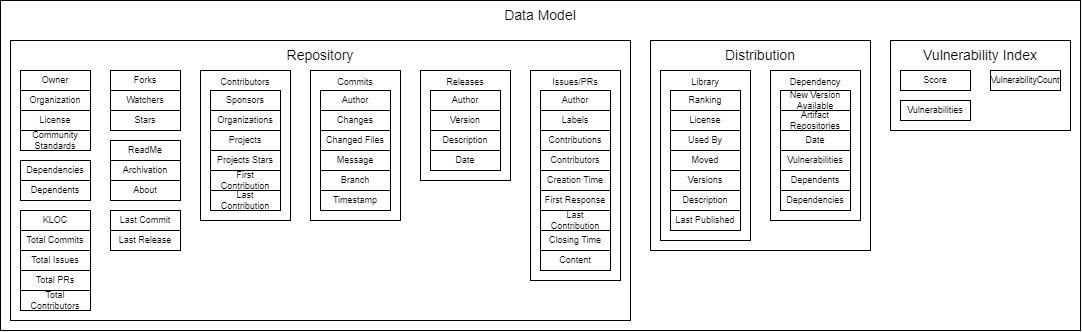

The diagram above was exported from draw.io. Its source (the exported page's mxGraphModel, read from the mxfile embedded in the PNG):
<mxGraphModel dx="2856" dy="1820" grid="1" gridSize="10" guides="1" tooltips="1" connect="1" arrows="1" fold="1" page="1" pageScale="1" pageWidth="1169" pageHeight="827" math="0" shadow="0">
  <root>
    <mxCell id="0" />
    <mxCell id="1" parent="0" />
    <mxCell id="sG3jU59ek6hIUBvU5aga-1" value="&lt;font style=&quot;font-size: 14px;&quot;&gt;Data Model&lt;/font&gt;" style="rounded=0;whiteSpace=wrap;html=1;fillColor=none;verticalAlign=top;" vertex="1" parent="1">
      <mxGeometry x="-1160" y="-800" width="1080" height="330" as="geometry" />
    </mxCell>
    <mxCell id="sG3jU59ek6hIUBvU5aga-68" value="&lt;font style=&quot;font-size: 14px;&quot;&gt;Distribution&lt;/font&gt;" style="rounded=0;whiteSpace=wrap;html=1;fillColor=none;verticalAlign=top;" vertex="1" parent="1">
      <mxGeometry x="-510" y="-760" width="220" height="210" as="geometry" />
    </mxCell>
    <mxCell id="sG3jU59ek6hIUBvU5aga-70" value="Library" style="rounded=0;whiteSpace=wrap;html=1;fillColor=none;fontSize=9;labelPosition=center;verticalLabelPosition=middle;align=center;verticalAlign=top;" vertex="1" parent="1">
      <mxGeometry x="-500" y="-730" width="90" height="170" as="geometry" />
    </mxCell>
    <mxCell id="sG3jU59ek6hIUBvU5aga-71" value="Ranking" style="rounded=0;whiteSpace=wrap;html=1;fillColor=none;fontSize=9;" vertex="1" parent="1">
      <mxGeometry x="-490" y="-710" width="70" height="20" as="geometry" />
    </mxCell>
    <mxCell id="sG3jU59ek6hIUBvU5aga-72" value="License" style="rounded=0;whiteSpace=wrap;html=1;fillColor=none;fontSize=9;" vertex="1" parent="1">
      <mxGeometry x="-490" y="-690" width="70" height="20" as="geometry" />
    </mxCell>
    <mxCell id="sG3jU59ek6hIUBvU5aga-73" value="Moved" style="rounded=0;whiteSpace=wrap;html=1;fillColor=none;fontSize=9;" vertex="1" parent="1">
      <mxGeometry x="-490" y="-650" width="70" height="20" as="geometry" />
    </mxCell>
    <mxCell id="sG3jU59ek6hIUBvU5aga-74" value="Versions" style="rounded=0;whiteSpace=wrap;html=1;fillColor=none;fontSize=9;" vertex="1" parent="1">
      <mxGeometry x="-490" y="-630" width="70" height="20" as="geometry" />
    </mxCell>
    <mxCell id="sG3jU59ek6hIUBvU5aga-75" value="Used By" style="rounded=0;whiteSpace=wrap;html=1;fillColor=none;fontSize=9;" vertex="1" parent="1">
      <mxGeometry x="-490" y="-670" width="70" height="20" as="geometry" />
    </mxCell>
    <mxCell id="sG3jU59ek6hIUBvU5aga-76" value="Description" style="rounded=0;whiteSpace=wrap;html=1;fillColor=none;fontSize=9;" vertex="1" parent="1">
      <mxGeometry x="-490" y="-610" width="70" height="20" as="geometry" />
    </mxCell>
    <mxCell id="sG3jU59ek6hIUBvU5aga-77" value="Last Published" style="rounded=0;whiteSpace=wrap;html=1;fillColor=none;fontSize=9;" vertex="1" parent="1">
      <mxGeometry x="-490" y="-590" width="70" height="20" as="geometry" />
    </mxCell>
    <mxCell id="sG3jU59ek6hIUBvU5aga-79" value="Dependency" style="rounded=0;whiteSpace=wrap;html=1;fillColor=none;fontSize=9;labelPosition=center;verticalLabelPosition=middle;align=center;verticalAlign=top;" vertex="1" parent="1">
      <mxGeometry x="-390" y="-730" width="90" height="150" as="geometry" />
    </mxCell>
    <mxCell id="sG3jU59ek6hIUBvU5aga-80" value="New Version Available" style="rounded=0;whiteSpace=wrap;html=1;fillColor=none;fontSize=9;" vertex="1" parent="1">
      <mxGeometry x="-380" y="-710" width="70" height="20" as="geometry" />
    </mxCell>
    <mxCell id="sG3jU59ek6hIUBvU5aga-81" value="Artifact Repositories" style="rounded=0;whiteSpace=wrap;html=1;fillColor=none;fontSize=9;" vertex="1" parent="1">
      <mxGeometry x="-380" y="-690" width="70" height="20" as="geometry" />
    </mxCell>
    <mxCell id="sG3jU59ek6hIUBvU5aga-82" value="Dependents" style="rounded=0;whiteSpace=wrap;html=1;fillColor=none;fontSize=9;" vertex="1" parent="1">
      <mxGeometry x="-380" y="-630" width="70" height="20" as="geometry" />
    </mxCell>
    <mxCell id="sG3jU59ek6hIUBvU5aga-83" value="Date" style="rounded=0;whiteSpace=wrap;html=1;fillColor=none;fontSize=9;" vertex="1" parent="1">
      <mxGeometry x="-380" y="-670" width="70" height="20" as="geometry" />
    </mxCell>
    <mxCell id="sG3jU59ek6hIUBvU5aga-84" value="Vulnerabilities" style="rounded=0;whiteSpace=wrap;html=1;fillColor=none;fontSize=9;" vertex="1" parent="1">
      <mxGeometry x="-380" y="-650" width="70" height="20" as="geometry" />
    </mxCell>
    <mxCell id="sG3jU59ek6hIUBvU5aga-85" value="Dependencies" style="rounded=0;whiteSpace=wrap;html=1;fillColor=none;fontSize=9;" vertex="1" parent="1">
      <mxGeometry x="-380" y="-610" width="70" height="20" as="geometry" />
    </mxCell>
    <mxCell id="sG3jU59ek6hIUBvU5aga-3" value="&lt;font style=&quot;font-size: 14px;&quot;&gt;Repository&lt;/font&gt;" style="rounded=0;whiteSpace=wrap;html=1;fillColor=none;verticalAlign=top;" vertex="1" parent="1">
      <mxGeometry x="-1150" y="-760" width="620" height="280" as="geometry" />
    </mxCell>
    <mxCell id="sG3jU59ek6hIUBvU5aga-4" value="Owner" style="rounded=0;whiteSpace=wrap;html=1;fillColor=none;fontSize=9;" vertex="1" parent="1">
      <mxGeometry x="-1140" y="-730" width="70" height="20" as="geometry" />
    </mxCell>
    <mxCell id="sG3jU59ek6hIUBvU5aga-5" value="Organization" style="rounded=0;whiteSpace=wrap;html=1;fillColor=none;fontSize=9;" vertex="1" parent="1">
      <mxGeometry x="-1140" y="-710" width="70" height="20" as="geometry" />
    </mxCell>
    <mxCell id="sG3jU59ek6hIUBvU5aga-6" value="License" style="rounded=0;whiteSpace=wrap;html=1;fillColor=none;fontSize=9;" vertex="1" parent="1">
      <mxGeometry x="-1140" y="-690" width="70" height="20" as="geometry" />
    </mxCell>
    <mxCell id="sG3jU59ek6hIUBvU5aga-7" value="Forks" style="rounded=0;whiteSpace=wrap;html=1;fillColor=none;fontSize=9;" vertex="1" parent="1">
      <mxGeometry x="-1050" y="-730" width="70" height="20" as="geometry" />
    </mxCell>
    <mxCell id="sG3jU59ek6hIUBvU5aga-8" value="Watchers" style="rounded=0;whiteSpace=wrap;html=1;fillColor=none;fontSize=9;" vertex="1" parent="1">
      <mxGeometry x="-1050" y="-710" width="70" height="20" as="geometry" />
    </mxCell>
    <mxCell id="sG3jU59ek6hIUBvU5aga-9" value="Stars" style="rounded=0;whiteSpace=wrap;html=1;fillColor=none;fontSize=9;" vertex="1" parent="1">
      <mxGeometry x="-1050" y="-690" width="70" height="20" as="geometry" />
    </mxCell>
    <mxCell id="sG3jU59ek6hIUBvU5aga-10" value="Last Commit" style="rounded=0;whiteSpace=wrap;html=1;fillColor=none;fontSize=9;" vertex="1" parent="1">
      <mxGeometry x="-1050" y="-590" width="70" height="20" as="geometry" />
    </mxCell>
    <mxCell id="sG3jU59ek6hIUBvU5aga-11" value="Last Release" style="rounded=0;whiteSpace=wrap;html=1;fillColor=none;fontSize=9;" vertex="1" parent="1">
      <mxGeometry x="-1050" y="-570" width="70" height="20" as="geometry" />
    </mxCell>
    <mxCell id="sG3jU59ek6hIUBvU5aga-12" value="ReadMe" style="rounded=0;whiteSpace=wrap;html=1;fillColor=none;fontSize=9;" vertex="1" parent="1">
      <mxGeometry x="-1050" y="-660" width="70" height="20" as="geometry" />
    </mxCell>
    <mxCell id="sG3jU59ek6hIUBvU5aga-13" value="Archivation" style="rounded=0;whiteSpace=wrap;html=1;fillColor=none;fontSize=9;" vertex="1" parent="1">
      <mxGeometry x="-1050" y="-640" width="70" height="20" as="geometry" />
    </mxCell>
    <mxCell id="sG3jU59ek6hIUBvU5aga-14" value="About" style="rounded=0;whiteSpace=wrap;html=1;fillColor=none;fontSize=9;" vertex="1" parent="1">
      <mxGeometry x="-1050" y="-620" width="70" height="20" as="geometry" />
    </mxCell>
    <mxCell id="sG3jU59ek6hIUBvU5aga-15" value="Dependencies" style="rounded=0;whiteSpace=wrap;html=1;fillColor=none;fontSize=9;" vertex="1" parent="1">
      <mxGeometry x="-1140" y="-640" width="70" height="20" as="geometry" />
    </mxCell>
    <mxCell id="sG3jU59ek6hIUBvU5aga-16" value="Dependents" style="rounded=0;whiteSpace=wrap;html=1;fillColor=none;fontSize=9;" vertex="1" parent="1">
      <mxGeometry x="-1140" y="-620" width="70" height="20" as="geometry" />
    </mxCell>
    <mxCell id="sG3jU59ek6hIUBvU5aga-17" value="Community Standards" style="rounded=0;whiteSpace=wrap;html=1;fillColor=none;fontSize=9;" vertex="1" parent="1">
      <mxGeometry x="-1140" y="-670" width="70" height="20" as="geometry" />
    </mxCell>
    <mxCell id="sG3jU59ek6hIUBvU5aga-18" value="KLOC" style="rounded=0;whiteSpace=wrap;html=1;fillColor=none;fontSize=9;" vertex="1" parent="1">
      <mxGeometry x="-1140" y="-590" width="70" height="20" as="geometry" />
    </mxCell>
    <mxCell id="sG3jU59ek6hIUBvU5aga-19" value="Total Commits" style="rounded=0;whiteSpace=wrap;html=1;fillColor=none;fontSize=9;" vertex="1" parent="1">
      <mxGeometry x="-1140" y="-570" width="70" height="20" as="geometry" />
    </mxCell>
    <mxCell id="sG3jU59ek6hIUBvU5aga-20" value="Total Issues" style="rounded=0;whiteSpace=wrap;html=1;fillColor=none;fontSize=9;" vertex="1" parent="1">
      <mxGeometry x="-1140" y="-550" width="70" height="20" as="geometry" />
    </mxCell>
    <mxCell id="sG3jU59ek6hIUBvU5aga-21" value="Total PRs" style="rounded=0;whiteSpace=wrap;html=1;fillColor=none;fontSize=9;" vertex="1" parent="1">
      <mxGeometry x="-1140" y="-530" width="70" height="20" as="geometry" />
    </mxCell>
    <mxCell id="sG3jU59ek6hIUBvU5aga-22" value="Total Contributors" style="rounded=0;whiteSpace=wrap;html=1;fillColor=none;fontSize=9;" vertex="1" parent="1">
      <mxGeometry x="-1140" y="-510" width="70" height="20" as="geometry" />
    </mxCell>
    <mxCell id="sG3jU59ek6hIUBvU5aga-39" value="Commits" style="rounded=0;whiteSpace=wrap;html=1;fillColor=none;fontSize=9;labelPosition=center;verticalLabelPosition=middle;align=center;verticalAlign=top;" vertex="1" parent="1">
      <mxGeometry x="-850" y="-730" width="90" height="150" as="geometry" />
    </mxCell>
    <mxCell id="sG3jU59ek6hIUBvU5aga-40" value="Author" style="rounded=0;whiteSpace=wrap;html=1;fillColor=none;fontSize=9;" vertex="1" parent="1">
      <mxGeometry x="-840" y="-710" width="70" height="20" as="geometry" />
    </mxCell>
    <mxCell id="sG3jU59ek6hIUBvU5aga-41" value="Changes" style="rounded=0;whiteSpace=wrap;html=1;fillColor=none;fontSize=9;" vertex="1" parent="1">
      <mxGeometry x="-840" y="-690" width="70" height="20" as="geometry" />
    </mxCell>
    <mxCell id="sG3jU59ek6hIUBvU5aga-42" value="Changed Files" style="rounded=0;whiteSpace=wrap;html=1;fillColor=none;fontSize=9;" vertex="1" parent="1">
      <mxGeometry x="-840" y="-670" width="70" height="20" as="geometry" />
    </mxCell>
    <mxCell id="sG3jU59ek6hIUBvU5aga-44" value="Message" style="rounded=0;whiteSpace=wrap;html=1;fillColor=none;fontSize=9;" vertex="1" parent="1">
      <mxGeometry x="-840" y="-650" width="70" height="20" as="geometry" />
    </mxCell>
    <mxCell id="sG3jU59ek6hIUBvU5aga-45" value="Branch" style="rounded=0;whiteSpace=wrap;html=1;fillColor=none;fontSize=9;" vertex="1" parent="1">
      <mxGeometry x="-840" y="-630" width="70" height="20" as="geometry" />
    </mxCell>
    <mxCell id="sG3jU59ek6hIUBvU5aga-46" value="Timestamp" style="rounded=0;whiteSpace=wrap;html=1;fillColor=none;fontSize=9;" vertex="1" parent="1">
      <mxGeometry x="-840" y="-610" width="70" height="20" as="geometry" />
    </mxCell>
    <mxCell id="sG3jU59ek6hIUBvU5aga-32" value="Releases" style="rounded=0;whiteSpace=wrap;html=1;fillColor=none;fontSize=9;labelPosition=center;verticalLabelPosition=middle;align=center;verticalAlign=top;" vertex="1" parent="1">
      <mxGeometry x="-740" y="-730" width="90" height="110" as="geometry" />
    </mxCell>
    <mxCell id="sG3jU59ek6hIUBvU5aga-33" value="Author" style="rounded=0;whiteSpace=wrap;html=1;fillColor=none;fontSize=9;" vertex="1" parent="1">
      <mxGeometry x="-730" y="-710" width="70" height="20" as="geometry" />
    </mxCell>
    <mxCell id="sG3jU59ek6hIUBvU5aga-34" value="Version" style="rounded=0;whiteSpace=wrap;html=1;fillColor=none;fontSize=9;" vertex="1" parent="1">
      <mxGeometry x="-730" y="-690" width="70" height="20" as="geometry" />
    </mxCell>
    <mxCell id="sG3jU59ek6hIUBvU5aga-35" value="Description" style="rounded=0;whiteSpace=wrap;html=1;fillColor=none;fontSize=9;" vertex="1" parent="1">
      <mxGeometry x="-730" y="-670" width="70" height="20" as="geometry" />
    </mxCell>
    <mxCell id="sG3jU59ek6hIUBvU5aga-37" value="Date" style="rounded=0;whiteSpace=wrap;html=1;fillColor=none;fontSize=9;" vertex="1" parent="1">
      <mxGeometry x="-730" y="-650" width="70" height="20" as="geometry" />
    </mxCell>
    <mxCell id="sG3jU59ek6hIUBvU5aga-48" value="Issues/PRs" style="rounded=0;whiteSpace=wrap;html=1;fillColor=none;fontSize=9;labelPosition=center;verticalLabelPosition=middle;align=center;verticalAlign=top;" vertex="1" parent="1">
      <mxGeometry x="-630" y="-730" width="90" height="210" as="geometry" />
    </mxCell>
    <mxCell id="sG3jU59ek6hIUBvU5aga-49" value="Author" style="rounded=0;whiteSpace=wrap;html=1;fillColor=none;fontSize=9;" vertex="1" parent="1">
      <mxGeometry x="-620" y="-710" width="70" height="20" as="geometry" />
    </mxCell>
    <mxCell id="sG3jU59ek6hIUBvU5aga-50" value="Contributions" style="rounded=0;whiteSpace=wrap;html=1;fillColor=none;fontSize=9;" vertex="1" parent="1">
      <mxGeometry x="-620" y="-670" width="70" height="20" as="geometry" />
    </mxCell>
    <mxCell id="sG3jU59ek6hIUBvU5aga-51" value="Contributors" style="rounded=0;whiteSpace=wrap;html=1;fillColor=none;fontSize=9;" vertex="1" parent="1">
      <mxGeometry x="-620" y="-650" width="70" height="20" as="geometry" />
    </mxCell>
    <mxCell id="sG3jU59ek6hIUBvU5aga-52" value="Creation Time" style="rounded=0;whiteSpace=wrap;html=1;fillColor=none;fontSize=9;" vertex="1" parent="1">
      <mxGeometry x="-620" y="-630" width="70" height="20" as="geometry" />
    </mxCell>
    <mxCell id="sG3jU59ek6hIUBvU5aga-53" value="First Response" style="rounded=0;whiteSpace=wrap;html=1;fillColor=none;fontSize=9;" vertex="1" parent="1">
      <mxGeometry x="-620" y="-610" width="70" height="20" as="geometry" />
    </mxCell>
    <mxCell id="sG3jU59ek6hIUBvU5aga-54" value="Last Contribution" style="rounded=0;whiteSpace=wrap;html=1;fillColor=none;fontSize=9;" vertex="1" parent="1">
      <mxGeometry x="-620" y="-590" width="70" height="20" as="geometry" />
    </mxCell>
    <mxCell id="sG3jU59ek6hIUBvU5aga-55" value="Closing Time" style="rounded=0;whiteSpace=wrap;html=1;fillColor=none;fontSize=9;" vertex="1" parent="1">
      <mxGeometry x="-620" y="-570" width="70" height="20" as="geometry" />
    </mxCell>
    <mxCell id="sG3jU59ek6hIUBvU5aga-56" value="Labels" style="rounded=0;whiteSpace=wrap;html=1;fillColor=none;fontSize=9;" vertex="1" parent="1">
      <mxGeometry x="-620" y="-690" width="70" height="20" as="geometry" />
    </mxCell>
    <mxCell id="sG3jU59ek6hIUBvU5aga-57" value="Content" style="rounded=0;whiteSpace=wrap;html=1;fillColor=none;fontSize=9;" vertex="1" parent="1">
      <mxGeometry x="-620" y="-550" width="70" height="20" as="geometry" />
    </mxCell>
    <mxCell id="sG3jU59ek6hIUBvU5aga-24" value="Contributors" style="rounded=0;whiteSpace=wrap;html=1;fillColor=none;fontSize=9;labelPosition=center;verticalLabelPosition=middle;align=center;verticalAlign=top;" vertex="1" parent="1">
      <mxGeometry x="-960" y="-730" width="90" height="150" as="geometry" />
    </mxCell>
    <mxCell id="sG3jU59ek6hIUBvU5aga-25" value="Sponsors" style="rounded=0;whiteSpace=wrap;html=1;fillColor=none;fontSize=9;" vertex="1" parent="1">
      <mxGeometry x="-950" y="-710" width="70" height="20" as="geometry" />
    </mxCell>
    <mxCell id="sG3jU59ek6hIUBvU5aga-26" value="Organizations" style="rounded=0;whiteSpace=wrap;html=1;fillColor=none;fontSize=9;" vertex="1" parent="1">
      <mxGeometry x="-950" y="-690" width="70" height="20" as="geometry" />
    </mxCell>
    <mxCell id="sG3jU59ek6hIUBvU5aga-27" value="Projects" style="rounded=0;whiteSpace=wrap;html=1;fillColor=none;fontSize=9;" vertex="1" parent="1">
      <mxGeometry x="-950" y="-670" width="70" height="20" as="geometry" />
    </mxCell>
    <mxCell id="sG3jU59ek6hIUBvU5aga-28" value="Projects Stars" style="rounded=0;whiteSpace=wrap;html=1;fillColor=none;fontSize=9;" vertex="1" parent="1">
      <mxGeometry x="-950" y="-650" width="70" height="20" as="geometry" />
    </mxCell>
    <mxCell id="sG3jU59ek6hIUBvU5aga-29" value="First Contribution" style="rounded=0;whiteSpace=wrap;html=1;fillColor=none;fontSize=9;" vertex="1" parent="1">
      <mxGeometry x="-950" y="-630" width="70" height="20" as="geometry" />
    </mxCell>
    <mxCell id="sG3jU59ek6hIUBvU5aga-30" value="Last Contribution" style="rounded=0;whiteSpace=wrap;html=1;fillColor=none;fontSize=9;" vertex="1" parent="1">
      <mxGeometry x="-950" y="-610" width="70" height="20" as="geometry" />
    </mxCell>
    <mxCell id="sG3jU59ek6hIUBvU5aga-61" value="&lt;font style=&quot;font-size: 14px;&quot;&gt;Vulnerability Index&lt;/font&gt;" style="rounded=0;whiteSpace=wrap;html=1;fillColor=none;verticalAlign=top;" vertex="1" parent="1">
      <mxGeometry x="-270" y="-760" width="180" height="90" as="geometry" />
    </mxCell>
    <mxCell id="sG3jU59ek6hIUBvU5aga-62" value="Score" style="rounded=0;whiteSpace=wrap;html=1;fillColor=none;fontSize=9;" vertex="1" parent="1">
      <mxGeometry x="-260" y="-730" width="70" height="20" as="geometry" />
    </mxCell>
    <mxCell id="sG3jU59ek6hIUBvU5aga-63" value="VulnerabilityCount" style="rounded=0;whiteSpace=wrap;html=1;fillColor=none;fontSize=8.5;" vertex="1" parent="1">
      <mxGeometry x="-170" y="-730" width="70" height="20" as="geometry" />
    </mxCell>
    <mxCell id="sG3jU59ek6hIUBvU5aga-64" value="Vulnerabilities" style="rounded=0;whiteSpace=wrap;html=1;fillColor=none;fontSize=9;" vertex="1" parent="1">
      <mxGeometry x="-260" y="-700" width="70" height="20" as="geometry" />
    </mxCell>
  </root>
</mxGraphModel>